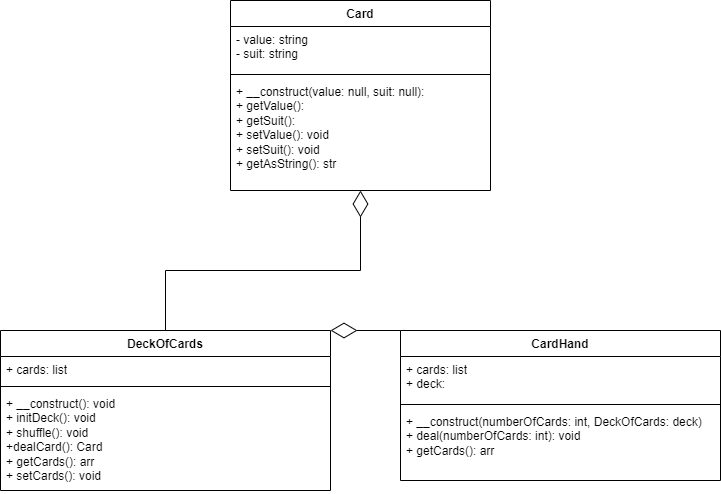

The diagram above was exported from draw.io. Its source (the exported page's mxGraphModel, read from the mxfile embedded in the PNG):
<mxGraphModel dx="1434" dy="738" grid="1" gridSize="10" guides="1" tooltips="1" connect="1" arrows="1" fold="1" page="1" pageScale="1" pageWidth="827" pageHeight="1169" math="0" shadow="0">
  <root>
    <mxCell id="0" />
    <mxCell id="1" parent="0" />
    <mxCell id="P204J6JpT7w2uYTxN6KG-1" value="Card" style="swimlane;fontStyle=1;align=center;verticalAlign=top;childLayout=stackLayout;horizontal=1;startSize=26;horizontalStack=0;resizeParent=1;resizeParentMax=0;resizeLast=0;collapsible=1;marginBottom=0;whiteSpace=wrap;html=1;" parent="1" vertex="1">
      <mxGeometry x="330" y="130" width="260" height="190" as="geometry" />
    </mxCell>
    <mxCell id="P204J6JpT7w2uYTxN6KG-2" value="- value: string&lt;div&gt;- suit: string&lt;/div&gt;" style="text;strokeColor=none;fillColor=none;align=left;verticalAlign=top;spacingLeft=4;spacingRight=4;overflow=hidden;rotatable=0;points=[[0,0.5],[1,0.5]];portConstraint=eastwest;whiteSpace=wrap;html=1;" parent="P204J6JpT7w2uYTxN6KG-1" vertex="1">
      <mxGeometry y="26" width="260" height="44" as="geometry" />
    </mxCell>
    <mxCell id="P204J6JpT7w2uYTxN6KG-3" value="" style="line;strokeWidth=1;fillColor=none;align=left;verticalAlign=middle;spacingTop=-1;spacingLeft=3;spacingRight=3;rotatable=0;labelPosition=right;points=[];portConstraint=eastwest;strokeColor=inherit;" parent="P204J6JpT7w2uYTxN6KG-1" vertex="1">
      <mxGeometry y="70" width="260" height="8" as="geometry" />
    </mxCell>
    <mxCell id="P204J6JpT7w2uYTxN6KG-4" value="+ __construct(value: null, suit: null):&lt;div&gt;+ getValue():&lt;/div&gt;&lt;div&gt;+ getSuit():&lt;/div&gt;&lt;div&gt;+ setValue(): void&lt;/div&gt;&lt;div&gt;+ setSuit(): void&lt;/div&gt;&lt;div&gt;+ getAsString(): str&lt;/div&gt;" style="text;strokeColor=none;fillColor=none;align=left;verticalAlign=top;spacingLeft=4;spacingRight=4;overflow=hidden;rotatable=0;points=[[0,0.5],[1,0.5]];portConstraint=eastwest;whiteSpace=wrap;html=1;" parent="P204J6JpT7w2uYTxN6KG-1" vertex="1">
      <mxGeometry y="78" width="260" height="112" as="geometry" />
    </mxCell>
    <mxCell id="P204J6JpT7w2uYTxN6KG-5" value="CardHand" style="swimlane;fontStyle=1;align=center;verticalAlign=top;childLayout=stackLayout;horizontal=1;startSize=26;horizontalStack=0;resizeParent=1;resizeParentMax=0;resizeLast=0;collapsible=1;marginBottom=0;whiteSpace=wrap;html=1;" parent="1" vertex="1">
      <mxGeometry x="500" y="460" width="320" height="150" as="geometry" />
    </mxCell>
    <mxCell id="P204J6JpT7w2uYTxN6KG-6" value="+ cards: list&lt;div&gt;+ deck:&lt;/div&gt;" style="text;strokeColor=none;fillColor=none;align=left;verticalAlign=top;spacingLeft=4;spacingRight=4;overflow=hidden;rotatable=0;points=[[0,0.5],[1,0.5]];portConstraint=eastwest;whiteSpace=wrap;html=1;" parent="P204J6JpT7w2uYTxN6KG-5" vertex="1">
      <mxGeometry y="26" width="320" height="44" as="geometry" />
    </mxCell>
    <mxCell id="P204J6JpT7w2uYTxN6KG-7" value="" style="line;strokeWidth=1;fillColor=none;align=left;verticalAlign=middle;spacingTop=-1;spacingLeft=3;spacingRight=3;rotatable=0;labelPosition=right;points=[];portConstraint=eastwest;strokeColor=inherit;" parent="P204J6JpT7w2uYTxN6KG-5" vertex="1">
      <mxGeometry y="70" width="320" height="8" as="geometry" />
    </mxCell>
    <mxCell id="P204J6JpT7w2uYTxN6KG-8" value="+ __construct(numberOfCards: int, DeckOfCards: deck)&lt;div&gt;+ deal(numberOfCards: int): void&lt;/div&gt;&lt;div&gt;+ getCards(): arr&lt;/div&gt;" style="text;strokeColor=none;fillColor=none;align=left;verticalAlign=top;spacingLeft=4;spacingRight=4;overflow=hidden;rotatable=0;points=[[0,0.5],[1,0.5]];portConstraint=eastwest;whiteSpace=wrap;html=1;" parent="P204J6JpT7w2uYTxN6KG-5" vertex="1">
      <mxGeometry y="78" width="320" height="72" as="geometry" />
    </mxCell>
    <mxCell id="P204J6JpT7w2uYTxN6KG-9" value="DeckOfCards" style="swimlane;fontStyle=1;align=center;verticalAlign=top;childLayout=stackLayout;horizontal=1;startSize=26;horizontalStack=0;resizeParent=1;resizeParentMax=0;resizeLast=0;collapsible=1;marginBottom=0;whiteSpace=wrap;html=1;" parent="1" vertex="1">
      <mxGeometry x="100" y="460" width="330" height="160" as="geometry" />
    </mxCell>
    <mxCell id="P204J6JpT7w2uYTxN6KG-10" value="+ cards: list" style="text;strokeColor=none;fillColor=none;align=left;verticalAlign=top;spacingLeft=4;spacingRight=4;overflow=hidden;rotatable=0;points=[[0,0.5],[1,0.5]];portConstraint=eastwest;whiteSpace=wrap;html=1;" parent="P204J6JpT7w2uYTxN6KG-9" vertex="1">
      <mxGeometry y="26" width="330" height="26" as="geometry" />
    </mxCell>
    <mxCell id="P204J6JpT7w2uYTxN6KG-11" value="" style="line;strokeWidth=1;fillColor=none;align=left;verticalAlign=middle;spacingTop=-1;spacingLeft=3;spacingRight=3;rotatable=0;labelPosition=right;points=[];portConstraint=eastwest;strokeColor=inherit;" parent="P204J6JpT7w2uYTxN6KG-9" vertex="1">
      <mxGeometry y="52" width="330" height="8" as="geometry" />
    </mxCell>
    <mxCell id="P204J6JpT7w2uYTxN6KG-12" value="+ __construct(): void&lt;div&gt;+ initDeck(): void&lt;/div&gt;&lt;div&gt;+ shuffle(): void&lt;/div&gt;&lt;div&gt;+dealCard(): Card&lt;/div&gt;&lt;div&gt;+ getCards(): arr&lt;br&gt;&lt;/div&gt;&lt;div&gt;+ setCards(): void&lt;br&gt;&lt;/div&gt;" style="text;strokeColor=none;fillColor=none;align=left;verticalAlign=top;spacingLeft=4;spacingRight=4;overflow=hidden;rotatable=0;points=[[0,0.5],[1,0.5]];portConstraint=eastwest;whiteSpace=wrap;html=1;" parent="P204J6JpT7w2uYTxN6KG-9" vertex="1">
      <mxGeometry y="60" width="330" height="100" as="geometry" />
    </mxCell>
    <mxCell id="P204J6JpT7w2uYTxN6KG-16" value="" style="endArrow=diamondThin;endFill=0;endSize=24;html=1;rounded=0;exitX=0.5;exitY=0;exitDx=0;exitDy=0;" parent="1" source="P204J6JpT7w2uYTxN6KG-9" target="P204J6JpT7w2uYTxN6KG-4" edge="1">
      <mxGeometry width="160" relative="1" as="geometry">
        <mxPoint x="320" y="440" as="sourcePoint" />
        <mxPoint x="490" y="380" as="targetPoint" />
        <Array as="points">
          <mxPoint x="265" y="400" />
          <mxPoint x="460" y="400" />
        </Array>
      </mxGeometry>
    </mxCell>
    <mxCell id="P204J6JpT7w2uYTxN6KG-21" value="" style="endArrow=diamondThin;endFill=0;endSize=24;html=1;rounded=0;entryX=1;entryY=0;entryDx=0;entryDy=0;exitX=0;exitY=0;exitDx=0;exitDy=0;" parent="1" source="P204J6JpT7w2uYTxN6KG-5" target="P204J6JpT7w2uYTxN6KG-9" edge="1">
      <mxGeometry width="160" relative="1" as="geometry">
        <mxPoint x="330" y="480" as="sourcePoint" />
        <mxPoint x="490" y="480" as="targetPoint" />
      </mxGeometry>
    </mxCell>
  </root>
</mxGraphModel>